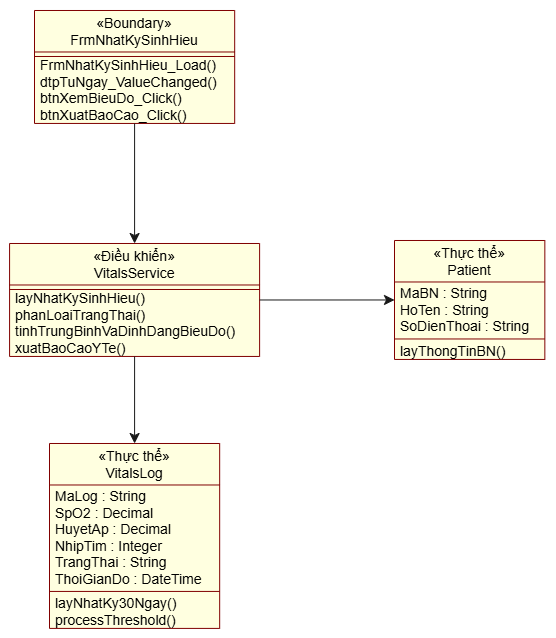

The diagram above was exported from draw.io. Its source (the exported page's mxGraphModel, read from the mxfile embedded in the PNG):
<mxGraphModel dx="2603" dy="2152" grid="1" gridSize="10" guides="1" tooltips="1" connect="1" arrows="1" fold="1" page="1" pageScale="1" pageWidth="827" pageHeight="1169" math="0" shadow="0">
  <root>
    <mxCell id="0" />
    <mxCell id="1" parent="0" />
    <UserObject label="" plantUmlData="{&#10;  &quot;data&quot;: &quot;@startuml\nskinparam style strictuml\nskinparam classAttributeIconSize 0\n\nskinparam class {\n  BackgroundColor LightYellow\n  BorderColor Maroon\n  FontColor Black\n  HeaderBackgroundColor LightYellow\n}\n\nclass FrmNhatKySinhHieu &lt;&lt; (B,#FFF8DC) Boundary &gt;&gt; {\n  --\n  FrmNhatKySinhHieu_Load()\n  dtpTuNgay_ValueChanged()\n  btnXemBieuDo_Click()\n  btnXuatBaoCao_Click()\n}\n\nclass VitalsService &lt;&lt; (C,#FFF8DC) Điều khiển &gt;&gt; {\n  --\n  layNhatKySinhHieu()\n  phanLoaiTrangThai()\n  tinhTrungBinhVaDinhDangBieuDo()\n  xuatBaoCaoYTe()\n}\n\nclass VitalsLog &lt;&lt; (E,#FFF8DC) Thực thể &gt;&gt; {\n  MaLog : String\n  SpO2 : Decimal\n  HuyetAp : Decimal\n  NhipTim : Integer\n  TrangThai : String\n  ThoiGianDo : DateTime\n  --\n  layNhatKy30Ngay()\n  processThreshold()\n}\n\nclass Patient &lt;&lt; (E,#FFF8DC) Thực thể &gt;&gt; {\n  MaBN : String\n  HoTen : String\n  SoDienThoai : String\n  --\n  layThongTinBN()\n}\n\nFrmNhatKySinhHieu -&gt; VitalsService\nVitalsService -&gt; VitalsLog\nVitalsService -&gt; Patient\n@enduml&quot;,&#10;  &quot;config&quot;: null&#10;}" id="BAStRTGYLi0nZQaB5G9a-206">
      <mxCell connectable="0" parent="1" style="group;transparentBounds=1;editIcon=1;lockedGroup=0;groupPadding=10;" vertex="1">
        <mxGeometry as="geometry" />
      </mxCell>
    </UserObject>
    <UserObject label="«Boundary»&#10;FrmNhatKySinhHieu" plantUmlId="cls_2" plantUmlBaseStyle="swimlane;collapsible=0;fontStyle=0;align=center;fontSize=14;fontColor=#000000;startSize=41.489999999999995;spacingLeft=0;fillColor=#FFFFE0;strokeColor=#800000;childLayout=stackLayout;horizontal=1;horizontalStack=0;resizeParent=1;resizeParentMax=0;resizeLast=0;marginBottom=0;stackSpacing=0;marginTop=4;swimlaneFillColor=#FFFFE0;" plantUmlBaseValue="«Boundary»&#10;FrmNhatKySinhHieu" id="BAStRTGYLi0nZQaB5G9a-793">
      <mxCell parent="BAStRTGYLi0nZQaB5G9a-206" style="swimlane;collapsible=0;fontStyle=0;align=center;fontSize=14;fontColor=#000000;startSize=41.489999999999995;spacingLeft=0;fillColor=#FFFFE0;strokeColor=#800000;childLayout=stackLayout;horizontal=1;horizontalStack=0;resizeParent=1;resizeParentMax=0;resizeLast=0;marginBottom=0;stackSpacing=0;marginTop=4;swimlaneFillColor=#FFFFE0;" vertex="1">
        <mxGeometry height="112.95999999999998" width="200.18" x="-140" y="-913.015" as="geometry" />
      </mxCell>
    </UserObject>
    <UserObject label="" plantUmlId="clssep_3" plantUmlBaseStyle="line;strokeColor=#800000;fillColor=none;align=left;verticalAlign=middle;rotatable=0;points=[];portConstraint=eastwest;connectable=0;strokeWidth=1;" plantUmlBaseValue="" id="BAStRTGYLi0nZQaB5G9a-794">
      <mxCell parent="BAStRTGYLi0nZQaB5G9a-793" style="line;strokeColor=#800000;fillColor=none;align=left;verticalAlign=middle;rotatable=0;points=[];portConstraint=eastwest;connectable=0;strokeWidth=1;" vertex="1">
        <mxGeometry height="2" width="200.18" y="45" as="geometry" />
      </mxCell>
    </UserObject>
    <UserObject label="FrmNhatKySinhHieu_Load()" plantUmlId="mb_4" plantUmlBaseStyle="text;html=1;align=left;verticalAlign=middle;spacingLeft=4;spacingRight=4;rotatable=0;fillColor=none;strokeColor=none;fontSize=14;fontColor=#000000;fontStyle=0;points=[[0,0.5],[1,0.5]];portConstraint=eastwest;whiteSpace=wrap;" plantUmlBaseValue="FrmNhatKySinhHieu_Load()" id="BAStRTGYLi0nZQaB5G9a-795">
      <mxCell parent="BAStRTGYLi0nZQaB5G9a-793" style="text;html=1;align=left;verticalAlign=middle;spacingLeft=4;spacingRight=4;rotatable=0;fillColor=none;strokeColor=none;fontSize=14;fontColor=#000000;fontStyle=0;points=[[0,0.5],[1,0.5]];portConstraint=eastwest;whiteSpace=wrap;" vertex="1">
        <mxGeometry height="16.49" width="200.18" y="47" as="geometry" />
      </mxCell>
    </UserObject>
    <UserObject label="dtpTuNgay_ValueChanged()" plantUmlId="mb_5" plantUmlBaseStyle="text;html=1;align=left;verticalAlign=middle;spacingLeft=4;spacingRight=4;rotatable=0;fillColor=none;strokeColor=none;fontSize=14;fontColor=#000000;fontStyle=0;points=[[0,0.5],[1,0.5]];portConstraint=eastwest;whiteSpace=wrap;" plantUmlBaseValue="dtpTuNgay_ValueChanged()" id="BAStRTGYLi0nZQaB5G9a-796">
      <mxCell parent="BAStRTGYLi0nZQaB5G9a-793" style="text;html=1;align=left;verticalAlign=middle;spacingLeft=4;spacingRight=4;rotatable=0;fillColor=none;strokeColor=none;fontSize=14;fontColor=#000000;fontStyle=0;points=[[0,0.5],[1,0.5]];portConstraint=eastwest;whiteSpace=wrap;" vertex="1">
        <mxGeometry height="16.49" width="200.18" y="63.489999999999995" as="geometry" />
      </mxCell>
    </UserObject>
    <UserObject label="btnXemBieuDo_Click()" plantUmlId="mb_6" plantUmlBaseStyle="text;html=1;align=left;verticalAlign=middle;spacingLeft=4;spacingRight=4;rotatable=0;fillColor=none;strokeColor=none;fontSize=14;fontColor=#000000;fontStyle=0;points=[[0,0.5],[1,0.5]];portConstraint=eastwest;whiteSpace=wrap;" plantUmlBaseValue="btnXemBieuDo_Click()" id="BAStRTGYLi0nZQaB5G9a-797">
      <mxCell parent="BAStRTGYLi0nZQaB5G9a-793" style="text;html=1;align=left;verticalAlign=middle;spacingLeft=4;spacingRight=4;rotatable=0;fillColor=none;strokeColor=none;fontSize=14;fontColor=#000000;fontStyle=0;points=[[0,0.5],[1,0.5]];portConstraint=eastwest;whiteSpace=wrap;" vertex="1">
        <mxGeometry height="16.49" width="200.18" y="79.97999999999999" as="geometry" />
      </mxCell>
    </UserObject>
    <UserObject label="btnXuatBaoCao_Click()" plantUmlId="mb_7" plantUmlBaseStyle="text;html=1;align=left;verticalAlign=middle;spacingLeft=4;spacingRight=4;rotatable=0;fillColor=none;strokeColor=none;fontSize=14;fontColor=#000000;fontStyle=0;points=[[0,0.5],[1,0.5]];portConstraint=eastwest;whiteSpace=wrap;" plantUmlBaseValue="btnXuatBaoCao_Click()" id="BAStRTGYLi0nZQaB5G9a-798">
      <mxCell parent="BAStRTGYLi0nZQaB5G9a-793" style="text;html=1;align=left;verticalAlign=middle;spacingLeft=4;spacingRight=4;rotatable=0;fillColor=none;strokeColor=none;fontSize=14;fontColor=#000000;fontStyle=0;points=[[0,0.5],[1,0.5]];portConstraint=eastwest;whiteSpace=wrap;" vertex="1">
        <mxGeometry height="16.49" width="200.18" y="96.46999999999998" as="geometry" />
      </mxCell>
    </UserObject>
    <UserObject label="«Điều khiển»&#10;VitalsService" plantUmlId="cls_8" plantUmlBaseStyle="swimlane;collapsible=0;fontStyle=0;align=center;fontSize=14;fontColor=#000000;startSize=41.489999999999995;spacingLeft=0;fillColor=#FFFFE0;strokeColor=#800000;childLayout=stackLayout;horizontal=1;horizontalStack=0;resizeParent=1;resizeParentMax=0;resizeLast=0;marginBottom=0;stackSpacing=0;marginTop=4;swimlaneFillColor=#FFFFE0;" plantUmlBaseValue="«Điều khiển»&#10;VitalsService" id="BAStRTGYLi0nZQaB5G9a-799">
      <mxCell parent="BAStRTGYLi0nZQaB5G9a-206" style="swimlane;collapsible=0;fontStyle=0;align=center;fontSize=14;fontColor=#000000;startSize=41.489999999999995;spacingLeft=0;fillColor=#FFFFE0;strokeColor=#800000;childLayout=stackLayout;horizontal=1;horizontalStack=0;resizeParent=1;resizeParentMax=0;resizeLast=0;marginBottom=0;stackSpacing=0;marginTop=4;swimlaneFillColor=#FFFFE0;" vertex="1">
        <mxGeometry height="112.95999999999998" width="250.03" x="-164.92000000000002" y="-680.005" as="geometry" />
      </mxCell>
    </UserObject>
    <UserObject label="" plantUmlId="clssep_9" plantUmlBaseStyle="line;strokeColor=#800000;fillColor=none;align=left;verticalAlign=middle;rotatable=0;points=[];portConstraint=eastwest;connectable=0;strokeWidth=1;" plantUmlBaseValue="" id="BAStRTGYLi0nZQaB5G9a-800">
      <mxCell parent="BAStRTGYLi0nZQaB5G9a-799" style="line;strokeColor=#800000;fillColor=none;align=left;verticalAlign=middle;rotatable=0;points=[];portConstraint=eastwest;connectable=0;strokeWidth=1;" vertex="1">
        <mxGeometry height="2" width="250.03" y="45" as="geometry" />
      </mxCell>
    </UserObject>
    <UserObject label="layNhatKySinhHieu()" plantUmlId="mb_10" plantUmlBaseStyle="text;html=1;align=left;verticalAlign=middle;spacingLeft=4;spacingRight=4;rotatable=0;fillColor=none;strokeColor=none;fontSize=14;fontColor=#000000;fontStyle=0;points=[[0,0.5],[1,0.5]];portConstraint=eastwest;whiteSpace=wrap;" plantUmlBaseValue="layNhatKySinhHieu()" id="BAStRTGYLi0nZQaB5G9a-801">
      <mxCell parent="BAStRTGYLi0nZQaB5G9a-799" style="text;html=1;align=left;verticalAlign=middle;spacingLeft=4;spacingRight=4;rotatable=0;fillColor=none;strokeColor=none;fontSize=14;fontColor=#000000;fontStyle=0;points=[[0,0.5],[1,0.5]];portConstraint=eastwest;whiteSpace=wrap;" vertex="1">
        <mxGeometry height="16.49" width="250.03" y="47" as="geometry" />
      </mxCell>
    </UserObject>
    <UserObject label="phanLoaiTrangThai()" plantUmlId="mb_11" plantUmlBaseStyle="text;html=1;align=left;verticalAlign=middle;spacingLeft=4;spacingRight=4;rotatable=0;fillColor=none;strokeColor=none;fontSize=14;fontColor=#000000;fontStyle=0;points=[[0,0.5],[1,0.5]];portConstraint=eastwest;whiteSpace=wrap;" plantUmlBaseValue="phanLoaiTrangThai()" id="BAStRTGYLi0nZQaB5G9a-802">
      <mxCell parent="BAStRTGYLi0nZQaB5G9a-799" style="text;html=1;align=left;verticalAlign=middle;spacingLeft=4;spacingRight=4;rotatable=0;fillColor=none;strokeColor=none;fontSize=14;fontColor=#000000;fontStyle=0;points=[[0,0.5],[1,0.5]];portConstraint=eastwest;whiteSpace=wrap;" vertex="1">
        <mxGeometry height="16.49" width="250.03" y="63.489999999999995" as="geometry" />
      </mxCell>
    </UserObject>
    <UserObject label="tinhTrungBinhVaDinhDangBieuDo()" plantUmlId="mb_12" plantUmlBaseStyle="text;html=1;align=left;verticalAlign=middle;spacingLeft=4;spacingRight=4;rotatable=0;fillColor=none;strokeColor=none;fontSize=14;fontColor=#000000;fontStyle=0;points=[[0,0.5],[1,0.5]];portConstraint=eastwest;whiteSpace=wrap;" plantUmlBaseValue="tinhTrungBinhVaDinhDangBieuDo()" id="BAStRTGYLi0nZQaB5G9a-803">
      <mxCell parent="BAStRTGYLi0nZQaB5G9a-799" style="text;html=1;align=left;verticalAlign=middle;spacingLeft=4;spacingRight=4;rotatable=0;fillColor=none;strokeColor=none;fontSize=14;fontColor=#000000;fontStyle=0;points=[[0,0.5],[1,0.5]];portConstraint=eastwest;whiteSpace=wrap;" vertex="1">
        <mxGeometry height="16.49" width="250.03" y="79.97999999999999" as="geometry" />
      </mxCell>
    </UserObject>
    <UserObject label="xuatBaoCaoYTe()" plantUmlId="mb_13" plantUmlBaseStyle="text;html=1;align=left;verticalAlign=middle;spacingLeft=4;spacingRight=4;rotatable=0;fillColor=none;strokeColor=none;fontSize=14;fontColor=#000000;fontStyle=0;points=[[0,0.5],[1,0.5]];portConstraint=eastwest;whiteSpace=wrap;" plantUmlBaseValue="xuatBaoCaoYTe()" id="BAStRTGYLi0nZQaB5G9a-804">
      <mxCell parent="BAStRTGYLi0nZQaB5G9a-799" style="text;html=1;align=left;verticalAlign=middle;spacingLeft=4;spacingRight=4;rotatable=0;fillColor=none;strokeColor=none;fontSize=14;fontColor=#000000;fontStyle=0;points=[[0,0.5],[1,0.5]];portConstraint=eastwest;whiteSpace=wrap;" vertex="1">
        <mxGeometry height="16.49" width="250.03" y="96.46999999999998" as="geometry" />
      </mxCell>
    </UserObject>
    <UserObject label="«Thực thể»&#10;VitalsLog" plantUmlId="cls_14" plantUmlBaseStyle="swimlane;collapsible=0;fontStyle=0;align=center;fontSize=14;fontColor=#000000;startSize=41.489999999999995;spacingLeft=0;fillColor=#FFFFE0;strokeColor=#800000;childLayout=stackLayout;horizontal=1;horizontalStack=0;resizeParent=1;resizeParentMax=0;resizeLast=0;marginBottom=0;stackSpacing=0;marginTop=4;swimlaneFillColor=#FFFFE0;" plantUmlBaseValue="«Thực thể»&#10;VitalsLog" id="BAStRTGYLi0nZQaB5G9a-805">
      <mxCell parent="BAStRTGYLi0nZQaB5G9a-206" style="swimlane;collapsible=0;fontStyle=0;align=center;fontSize=14;fontColor=#000000;startSize=41.489999999999995;spacingLeft=0;fillColor=#FFFFE0;strokeColor=#800000;childLayout=stackLayout;horizontal=1;horizontalStack=0;resizeParent=1;resizeParentMax=0;resizeLast=0;marginBottom=0;stackSpacing=0;marginTop=4;swimlaneFillColor=#FFFFE0;" vertex="1">
        <mxGeometry height="184.92" width="170.17" x="-124.99999999999994" y="-480.005" as="geometry" />
      </mxCell>
    </UserObject>
    <UserObject label="MaLog : String" plantUmlId="mb_15" plantUmlBaseStyle="text;html=1;align=left;verticalAlign=middle;spacingLeft=4;spacingRight=4;rotatable=0;fillColor=none;strokeColor=none;fontSize=14;fontColor=#000000;fontStyle=0;points=[[0,0.5],[1,0.5]];portConstraint=eastwest;whiteSpace=wrap;" plantUmlBaseValue="MaLog : String" id="BAStRTGYLi0nZQaB5G9a-806">
      <mxCell parent="BAStRTGYLi0nZQaB5G9a-805" style="text;html=1;align=left;verticalAlign=middle;spacingLeft=4;spacingRight=4;rotatable=0;fillColor=none;strokeColor=none;fontSize=14;fontColor=#000000;fontStyle=0;points=[[0,0.5],[1,0.5]];portConstraint=eastwest;whiteSpace=wrap;" vertex="1">
        <mxGeometry height="16.49" width="170.17" y="45" as="geometry" />
      </mxCell>
    </UserObject>
    <UserObject label="SpO2 : Decimal" plantUmlId="mb_16" plantUmlBaseStyle="text;html=1;align=left;verticalAlign=middle;spacingLeft=4;spacingRight=4;rotatable=0;fillColor=none;strokeColor=none;fontSize=14;fontColor=#000000;fontStyle=0;points=[[0,0.5],[1,0.5]];portConstraint=eastwest;whiteSpace=wrap;" plantUmlBaseValue="SpO2 : Decimal" id="BAStRTGYLi0nZQaB5G9a-807">
      <mxCell parent="BAStRTGYLi0nZQaB5G9a-805" style="text;html=1;align=left;verticalAlign=middle;spacingLeft=4;spacingRight=4;rotatable=0;fillColor=none;strokeColor=none;fontSize=14;fontColor=#000000;fontStyle=0;points=[[0,0.5],[1,0.5]];portConstraint=eastwest;whiteSpace=wrap;" vertex="1">
        <mxGeometry height="16.49" width="170.17" y="61.489999999999995" as="geometry" />
      </mxCell>
    </UserObject>
    <UserObject label="HuyetAp : Decimal" plantUmlId="mb_17" plantUmlBaseStyle="text;html=1;align=left;verticalAlign=middle;spacingLeft=4;spacingRight=4;rotatable=0;fillColor=none;strokeColor=none;fontSize=14;fontColor=#000000;fontStyle=0;points=[[0,0.5],[1,0.5]];portConstraint=eastwest;whiteSpace=wrap;" plantUmlBaseValue="HuyetAp : Decimal" id="BAStRTGYLi0nZQaB5G9a-808">
      <mxCell parent="BAStRTGYLi0nZQaB5G9a-805" style="text;html=1;align=left;verticalAlign=middle;spacingLeft=4;spacingRight=4;rotatable=0;fillColor=none;strokeColor=none;fontSize=14;fontColor=#000000;fontStyle=0;points=[[0,0.5],[1,0.5]];portConstraint=eastwest;whiteSpace=wrap;" vertex="1">
        <mxGeometry height="16.49" width="170.17" y="77.97999999999999" as="geometry" />
      </mxCell>
    </UserObject>
    <UserObject label="NhipTim : Integer" plantUmlId="mb_18" plantUmlBaseStyle="text;html=1;align=left;verticalAlign=middle;spacingLeft=4;spacingRight=4;rotatable=0;fillColor=none;strokeColor=none;fontSize=14;fontColor=#000000;fontStyle=0;points=[[0,0.5],[1,0.5]];portConstraint=eastwest;whiteSpace=wrap;" plantUmlBaseValue="NhipTim : Integer" id="BAStRTGYLi0nZQaB5G9a-809">
      <mxCell parent="BAStRTGYLi0nZQaB5G9a-805" style="text;html=1;align=left;verticalAlign=middle;spacingLeft=4;spacingRight=4;rotatable=0;fillColor=none;strokeColor=none;fontSize=14;fontColor=#000000;fontStyle=0;points=[[0,0.5],[1,0.5]];portConstraint=eastwest;whiteSpace=wrap;" vertex="1">
        <mxGeometry height="16.49" width="170.17" y="94.46999999999998" as="geometry" />
      </mxCell>
    </UserObject>
    <UserObject label="TrangThai : String" plantUmlId="mb_19" plantUmlBaseStyle="text;html=1;align=left;verticalAlign=middle;spacingLeft=4;spacingRight=4;rotatable=0;fillColor=none;strokeColor=none;fontSize=14;fontColor=#000000;fontStyle=0;points=[[0,0.5],[1,0.5]];portConstraint=eastwest;whiteSpace=wrap;" plantUmlBaseValue="TrangThai : String" id="BAStRTGYLi0nZQaB5G9a-810">
      <mxCell parent="BAStRTGYLi0nZQaB5G9a-805" style="text;html=1;align=left;verticalAlign=middle;spacingLeft=4;spacingRight=4;rotatable=0;fillColor=none;strokeColor=none;fontSize=14;fontColor=#000000;fontStyle=0;points=[[0,0.5],[1,0.5]];portConstraint=eastwest;whiteSpace=wrap;" vertex="1">
        <mxGeometry height="16.49" width="170.17" y="110.95999999999998" as="geometry" />
      </mxCell>
    </UserObject>
    <UserObject label="ThoiGianDo : DateTime" plantUmlId="mb_20" plantUmlBaseStyle="text;html=1;align=left;verticalAlign=middle;spacingLeft=4;spacingRight=4;rotatable=0;fillColor=none;strokeColor=none;fontSize=14;fontColor=#000000;fontStyle=0;points=[[0,0.5],[1,0.5]];portConstraint=eastwest;whiteSpace=wrap;" plantUmlBaseValue="ThoiGianDo : DateTime" id="BAStRTGYLi0nZQaB5G9a-811">
      <mxCell parent="BAStRTGYLi0nZQaB5G9a-805" style="text;html=1;align=left;verticalAlign=middle;spacingLeft=4;spacingRight=4;rotatable=0;fillColor=none;strokeColor=none;fontSize=14;fontColor=#000000;fontStyle=0;points=[[0,0.5],[1,0.5]];portConstraint=eastwest;whiteSpace=wrap;" vertex="1">
        <mxGeometry height="16.49" width="170.17" y="127.44999999999997" as="geometry" />
      </mxCell>
    </UserObject>
    <UserObject label="" plantUmlId="clssep_21" plantUmlBaseStyle="line;strokeColor=#800000;fillColor=none;align=left;verticalAlign=middle;rotatable=0;points=[];portConstraint=eastwest;connectable=0;strokeWidth=1;" plantUmlBaseValue="" id="BAStRTGYLi0nZQaB5G9a-812">
      <mxCell parent="BAStRTGYLi0nZQaB5G9a-805" style="line;strokeColor=#800000;fillColor=none;align=left;verticalAlign=middle;rotatable=0;points=[];portConstraint=eastwest;connectable=0;strokeWidth=1;" vertex="1">
        <mxGeometry height="8" width="170.17" y="143.93999999999997" as="geometry" />
      </mxCell>
    </UserObject>
    <UserObject label="layNhatKy30Ngay()" plantUmlId="mb_22" plantUmlBaseStyle="text;html=1;align=left;verticalAlign=middle;spacingLeft=4;spacingRight=4;rotatable=0;fillColor=none;strokeColor=none;fontSize=14;fontColor=#000000;fontStyle=0;points=[[0,0.5],[1,0.5]];portConstraint=eastwest;whiteSpace=wrap;" plantUmlBaseValue="layNhatKy30Ngay()" id="BAStRTGYLi0nZQaB5G9a-813">
      <mxCell parent="BAStRTGYLi0nZQaB5G9a-805" style="text;html=1;align=left;verticalAlign=middle;spacingLeft=4;spacingRight=4;rotatable=0;fillColor=none;strokeColor=none;fontSize=14;fontColor=#000000;fontStyle=0;points=[[0,0.5],[1,0.5]];portConstraint=eastwest;whiteSpace=wrap;" vertex="1">
        <mxGeometry height="16.49" width="170.17" y="151.93999999999997" as="geometry" />
      </mxCell>
    </UserObject>
    <UserObject label="processThreshold()" plantUmlId="mb_23" plantUmlBaseStyle="text;html=1;align=left;verticalAlign=middle;spacingLeft=4;spacingRight=4;rotatable=0;fillColor=none;strokeColor=none;fontSize=14;fontColor=#000000;fontStyle=0;points=[[0,0.5],[1,0.5]];portConstraint=eastwest;whiteSpace=wrap;" plantUmlBaseValue="processThreshold()" id="BAStRTGYLi0nZQaB5G9a-814">
      <mxCell parent="BAStRTGYLi0nZQaB5G9a-805" style="text;html=1;align=left;verticalAlign=middle;spacingLeft=4;spacingRight=4;rotatable=0;fillColor=none;strokeColor=none;fontSize=14;fontColor=#000000;fontStyle=0;points=[[0,0.5],[1,0.5]];portConstraint=eastwest;whiteSpace=wrap;" vertex="1">
        <mxGeometry height="16.49" width="170.17" y="168.42999999999998" as="geometry" />
      </mxCell>
    </UserObject>
    <UserObject label="«Thực thể»&#10;Patient" plantUmlId="cls_24" plantUmlBaseStyle="swimlane;collapsible=0;fontStyle=0;align=center;fontSize=14;fontColor=#000000;startSize=41.489999999999995;spacingLeft=0;fillColor=#FFFFE0;strokeColor=#800000;childLayout=stackLayout;horizontal=1;horizontalStack=0;resizeParent=1;resizeParentMax=0;resizeLast=0;marginBottom=0;stackSpacing=0;marginTop=4;swimlaneFillColor=#FFFFE0;" plantUmlBaseValue="«Thực thể»&#10;Patient" id="BAStRTGYLi0nZQaB5G9a-815">
      <mxCell parent="BAStRTGYLi0nZQaB5G9a-206" style="swimlane;collapsible=0;fontStyle=0;align=center;fontSize=14;fontColor=#000000;startSize=41.489999999999995;spacingLeft=0;fillColor=#FFFFE0;strokeColor=#800000;childLayout=stackLayout;horizontal=1;horizontalStack=0;resizeParent=1;resizeParentMax=0;resizeLast=0;marginBottom=0;stackSpacing=0;marginTop=4;swimlaneFillColor=#FFFFE0;" vertex="1">
        <mxGeometry height="118.95999999999998" width="150.34" x="220" y="-683.005" as="geometry" />
      </mxCell>
    </UserObject>
    <UserObject label="MaBN : String" plantUmlId="mb_25" plantUmlBaseStyle="text;html=1;align=left;verticalAlign=middle;spacingLeft=4;spacingRight=4;rotatable=0;fillColor=none;strokeColor=none;fontSize=14;fontColor=#000000;fontStyle=0;points=[[0,0.5],[1,0.5]];portConstraint=eastwest;whiteSpace=wrap;" plantUmlBaseValue="MaBN : String" id="BAStRTGYLi0nZQaB5G9a-816">
      <mxCell parent="BAStRTGYLi0nZQaB5G9a-815" style="text;html=1;align=left;verticalAlign=middle;spacingLeft=4;spacingRight=4;rotatable=0;fillColor=none;strokeColor=none;fontSize=14;fontColor=#000000;fontStyle=0;points=[[0,0.5],[1,0.5]];portConstraint=eastwest;whiteSpace=wrap;" vertex="1">
        <mxGeometry height="16.49" width="150.34" y="45" as="geometry" />
      </mxCell>
    </UserObject>
    <UserObject label="HoTen : String" plantUmlId="mb_26" plantUmlBaseStyle="text;html=1;align=left;verticalAlign=middle;spacingLeft=4;spacingRight=4;rotatable=0;fillColor=none;strokeColor=none;fontSize=14;fontColor=#000000;fontStyle=0;points=[[0,0.5],[1,0.5]];portConstraint=eastwest;whiteSpace=wrap;" plantUmlBaseValue="HoTen : String" id="BAStRTGYLi0nZQaB5G9a-817">
      <mxCell parent="BAStRTGYLi0nZQaB5G9a-815" style="text;html=1;align=left;verticalAlign=middle;spacingLeft=4;spacingRight=4;rotatable=0;fillColor=none;strokeColor=none;fontSize=14;fontColor=#000000;fontStyle=0;points=[[0,0.5],[1,0.5]];portConstraint=eastwest;whiteSpace=wrap;" vertex="1">
        <mxGeometry height="16.49" width="150.34" y="61.489999999999995" as="geometry" />
      </mxCell>
    </UserObject>
    <UserObject label="SoDienThoai : String" plantUmlId="mb_27" plantUmlBaseStyle="text;html=1;align=left;verticalAlign=middle;spacingLeft=4;spacingRight=4;rotatable=0;fillColor=none;strokeColor=none;fontSize=14;fontColor=#000000;fontStyle=0;points=[[0,0.5],[1,0.5]];portConstraint=eastwest;whiteSpace=wrap;" plantUmlBaseValue="SoDienThoai : String" id="BAStRTGYLi0nZQaB5G9a-818">
      <mxCell parent="BAStRTGYLi0nZQaB5G9a-815" style="text;html=1;align=left;verticalAlign=middle;spacingLeft=4;spacingRight=4;rotatable=0;fillColor=none;strokeColor=none;fontSize=14;fontColor=#000000;fontStyle=0;points=[[0,0.5],[1,0.5]];portConstraint=eastwest;whiteSpace=wrap;" vertex="1">
        <mxGeometry height="16.49" width="150.34" y="77.97999999999999" as="geometry" />
      </mxCell>
    </UserObject>
    <UserObject label="" plantUmlId="clssep_28" plantUmlBaseStyle="line;strokeColor=#800000;fillColor=none;align=left;verticalAlign=middle;rotatable=0;points=[];portConstraint=eastwest;connectable=0;strokeWidth=1;" plantUmlBaseValue="" id="BAStRTGYLi0nZQaB5G9a-819">
      <mxCell parent="BAStRTGYLi0nZQaB5G9a-815" style="line;strokeColor=#800000;fillColor=none;align=left;verticalAlign=middle;rotatable=0;points=[];portConstraint=eastwest;connectable=0;strokeWidth=1;" vertex="1">
        <mxGeometry height="8" width="150.34" y="94.46999999999998" as="geometry" />
      </mxCell>
    </UserObject>
    <UserObject label="layThongTinBN()" plantUmlId="mb_29" plantUmlBaseStyle="text;html=1;align=left;verticalAlign=middle;spacingLeft=4;spacingRight=4;rotatable=0;fillColor=none;strokeColor=none;fontSize=14;fontColor=#000000;fontStyle=0;points=[[0,0.5],[1,0.5]];portConstraint=eastwest;whiteSpace=wrap;" plantUmlBaseValue="layThongTinBN()" id="BAStRTGYLi0nZQaB5G9a-820">
      <mxCell parent="BAStRTGYLi0nZQaB5G9a-815" style="text;html=1;align=left;verticalAlign=middle;spacingLeft=4;spacingRight=4;rotatable=0;fillColor=none;strokeColor=none;fontSize=14;fontColor=#000000;fontStyle=0;points=[[0,0.5],[1,0.5]];portConstraint=eastwest;whiteSpace=wrap;" vertex="1">
        <mxGeometry height="16.49" width="150.34" y="102.46999999999998" as="geometry" />
      </mxCell>
    </UserObject>
    <UserObject label="" plantUmlId="rel_30" plantUmlBaseStyle="endArrow=classic;endFill=1;endSize=8;html=1;strokeColor=#181818;fontColor=#000000;fontSize=13;curved=0;rounded=0;sourcePerimeterSpacing=0;targetPerimeterSpacing=0;" plantUmlBaseValue="" id="BAStRTGYLi0nZQaB5G9a-821">
      <mxCell edge="1" parent="BAStRTGYLi0nZQaB5G9a-206" source="BAStRTGYLi0nZQaB5G9a-793" style="endArrow=classic;endFill=1;endSize=8;html=1;strokeColor=#181818;fontColor=#000000;fontSize=13;curved=0;rounded=0;sourcePerimeterSpacing=0;targetPerimeterSpacing=0;" target="BAStRTGYLi0nZQaB5G9a-799">
        <mxGeometry relative="1" as="geometry" />
      </mxCell>
    </UserObject>
    <UserObject label="" plantUmlId="rel_31" plantUmlBaseStyle="endArrow=classic;endFill=1;endSize=8;html=1;strokeColor=#181818;fontColor=#000000;fontSize=13;curved=0;rounded=0;sourcePerimeterSpacing=0;targetPerimeterSpacing=0;" plantUmlBaseValue="" id="BAStRTGYLi0nZQaB5G9a-822">
      <mxCell edge="1" parent="BAStRTGYLi0nZQaB5G9a-206" source="BAStRTGYLi0nZQaB5G9a-799" style="endArrow=classic;endFill=1;endSize=8;html=1;strokeColor=#181818;fontColor=#000000;fontSize=13;curved=0;rounded=0;sourcePerimeterSpacing=0;targetPerimeterSpacing=0;" target="BAStRTGYLi0nZQaB5G9a-805">
        <mxGeometry relative="1" as="geometry" />
      </mxCell>
    </UserObject>
    <UserObject label="" plantUmlId="rel_32" plantUmlBaseStyle="endArrow=classic;endFill=1;endSize=8;html=1;strokeColor=#181818;fontColor=#000000;fontSize=13;curved=0;rounded=0;sourcePerimeterSpacing=0;targetPerimeterSpacing=0;" plantUmlBaseValue="" id="BAStRTGYLi0nZQaB5G9a-823">
      <mxCell edge="1" parent="BAStRTGYLi0nZQaB5G9a-206" source="BAStRTGYLi0nZQaB5G9a-799" style="endArrow=classic;endFill=1;endSize=8;html=1;strokeColor=#181818;fontColor=#000000;fontSize=13;curved=0;rounded=0;sourcePerimeterSpacing=0;targetPerimeterSpacing=0;" target="BAStRTGYLi0nZQaB5G9a-815">
        <mxGeometry relative="1" as="geometry" />
      </mxCell>
    </UserObject>
  </root>
</mxGraphModel>